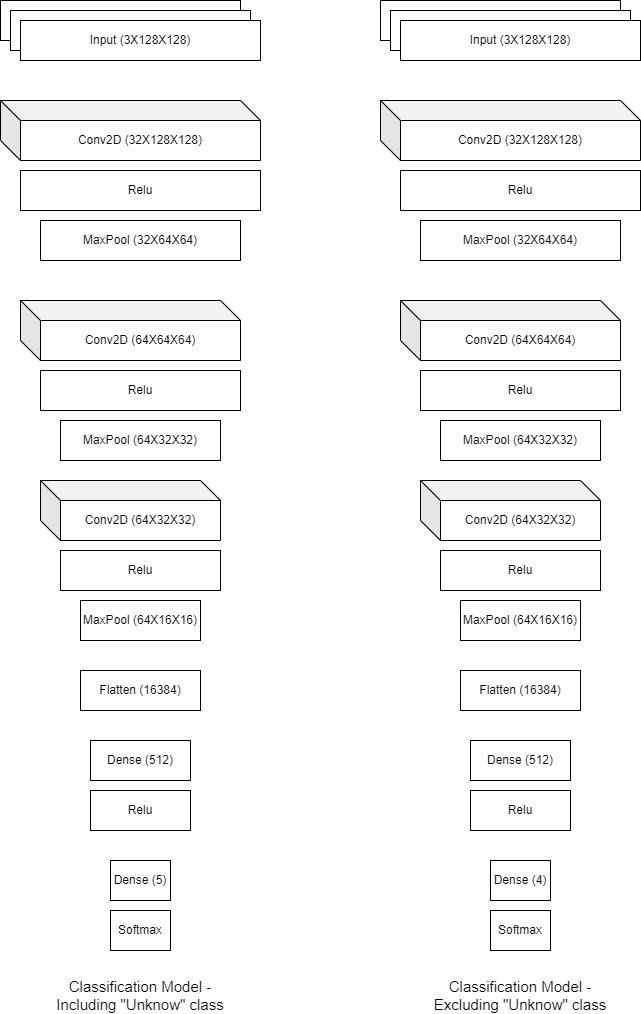

The diagram above was exported from draw.io. Its source (the exported page's mxGraphModel, read from the mxfile embedded in the PNG):
<mxGraphModel dx="1360" dy="802" grid="1" gridSize="10" guides="1" tooltips="1" connect="1" arrows="1" fold="1" page="1" pageScale="1" pageWidth="850" pageHeight="1100" math="0" shadow="0">
  <root>
    <mxCell id="0" />
    <mxCell id="1" parent="0" />
    <mxCell id="QVrFS8BgOJj4BgWxN-CC-1" value="" style="rounded=0;whiteSpace=wrap;html=1;" vertex="1" parent="1">
      <mxGeometry x="100" y="80" width="240" height="40" as="geometry" />
    </mxCell>
    <mxCell id="QVrFS8BgOJj4BgWxN-CC-2" value="" style="rounded=0;whiteSpace=wrap;html=1;" vertex="1" parent="1">
      <mxGeometry x="110" y="90" width="240" height="40" as="geometry" />
    </mxCell>
    <mxCell id="QVrFS8BgOJj4BgWxN-CC-3" value="Input (3X128X128)" style="rounded=0;whiteSpace=wrap;html=1;" vertex="1" parent="1">
      <mxGeometry x="120" y="100" width="240" height="40" as="geometry" />
    </mxCell>
    <mxCell id="QVrFS8BgOJj4BgWxN-CC-4" value="Conv2D (32X128X128)" style="shape=cube;whiteSpace=wrap;html=1;boundedLbl=1;backgroundOutline=1;darkOpacity=0.05;darkOpacity2=0.1;" vertex="1" parent="1">
      <mxGeometry x="100" y="180" width="260" height="60" as="geometry" />
    </mxCell>
    <mxCell id="QVrFS8BgOJj4BgWxN-CC-5" value="Relu" style="rounded=0;whiteSpace=wrap;html=1;" vertex="1" parent="1">
      <mxGeometry x="120" y="250" width="240" height="40" as="geometry" />
    </mxCell>
    <mxCell id="QVrFS8BgOJj4BgWxN-CC-6" value="MaxPool (32X64X64)" style="rounded=0;whiteSpace=wrap;html=1;" vertex="1" parent="1">
      <mxGeometry x="140" y="300" width="200" height="40" as="geometry" />
    </mxCell>
    <mxCell id="QVrFS8BgOJj4BgWxN-CC-7" value="Conv2D (64X64X64)" style="shape=cube;whiteSpace=wrap;html=1;boundedLbl=1;backgroundOutline=1;darkOpacity=0.05;darkOpacity2=0.1;" vertex="1" parent="1">
      <mxGeometry x="120" y="380" width="220" height="60" as="geometry" />
    </mxCell>
    <mxCell id="QVrFS8BgOJj4BgWxN-CC-8" value="Relu" style="rounded=0;whiteSpace=wrap;html=1;" vertex="1" parent="1">
      <mxGeometry x="140" y="450" width="200" height="40" as="geometry" />
    </mxCell>
    <mxCell id="QVrFS8BgOJj4BgWxN-CC-9" value="MaxPool (64X32X32)" style="rounded=0;whiteSpace=wrap;html=1;" vertex="1" parent="1">
      <mxGeometry x="160" y="500" width="160" height="40" as="geometry" />
    </mxCell>
    <mxCell id="QVrFS8BgOJj4BgWxN-CC-10" value="Conv2D (64X32X32)" style="shape=cube;whiteSpace=wrap;html=1;boundedLbl=1;backgroundOutline=1;darkOpacity=0.05;darkOpacity2=0.1;" vertex="1" parent="1">
      <mxGeometry x="140" y="560" width="180" height="60" as="geometry" />
    </mxCell>
    <mxCell id="QVrFS8BgOJj4BgWxN-CC-11" value="Relu" style="rounded=0;whiteSpace=wrap;html=1;" vertex="1" parent="1">
      <mxGeometry x="160" y="630" width="160" height="40" as="geometry" />
    </mxCell>
    <mxCell id="QVrFS8BgOJj4BgWxN-CC-12" value="MaxPool (64X16X16)" style="rounded=0;whiteSpace=wrap;html=1;" vertex="1" parent="1">
      <mxGeometry x="180" y="680" width="120" height="40" as="geometry" />
    </mxCell>
    <mxCell id="QVrFS8BgOJj4BgWxN-CC-13" value="Flatten (16384)" style="rounded=0;whiteSpace=wrap;html=1;" vertex="1" parent="1">
      <mxGeometry x="180" y="750" width="120" height="40" as="geometry" />
    </mxCell>
    <mxCell id="QVrFS8BgOJj4BgWxN-CC-14" value="Dense (512)" style="rounded=0;whiteSpace=wrap;html=1;" vertex="1" parent="1">
      <mxGeometry x="190" y="820" width="100" height="40" as="geometry" />
    </mxCell>
    <mxCell id="QVrFS8BgOJj4BgWxN-CC-15" value="Relu" style="rounded=0;whiteSpace=wrap;html=1;" vertex="1" parent="1">
      <mxGeometry x="190" y="870" width="100" height="40" as="geometry" />
    </mxCell>
    <mxCell id="QVrFS8BgOJj4BgWxN-CC-16" value="Dense (5)" style="rounded=0;whiteSpace=wrap;html=1;" vertex="1" parent="1">
      <mxGeometry x="210" y="940" width="60" height="40" as="geometry" />
    </mxCell>
    <mxCell id="QVrFS8BgOJj4BgWxN-CC-17" value="Softmax" style="rounded=0;whiteSpace=wrap;html=1;" vertex="1" parent="1">
      <mxGeometry x="210" y="990" width="60" height="40" as="geometry" />
    </mxCell>
    <mxCell id="QVrFS8BgOJj4BgWxN-CC-28" value="" style="rounded=0;whiteSpace=wrap;html=1;" vertex="1" parent="1">
      <mxGeometry x="480" y="80" width="240" height="40" as="geometry" />
    </mxCell>
    <mxCell id="QVrFS8BgOJj4BgWxN-CC-29" value="" style="rounded=0;whiteSpace=wrap;html=1;" vertex="1" parent="1">
      <mxGeometry x="490" y="90" width="240" height="40" as="geometry" />
    </mxCell>
    <mxCell id="QVrFS8BgOJj4BgWxN-CC-30" value="Input (3X128X128)" style="rounded=0;whiteSpace=wrap;html=1;" vertex="1" parent="1">
      <mxGeometry x="500" y="100" width="240" height="40" as="geometry" />
    </mxCell>
    <mxCell id="QVrFS8BgOJj4BgWxN-CC-31" value="Conv2D (32X128X128)" style="shape=cube;whiteSpace=wrap;html=1;boundedLbl=1;backgroundOutline=1;darkOpacity=0.05;darkOpacity2=0.1;" vertex="1" parent="1">
      <mxGeometry x="480" y="180" width="260" height="60" as="geometry" />
    </mxCell>
    <mxCell id="QVrFS8BgOJj4BgWxN-CC-32" value="Relu" style="rounded=0;whiteSpace=wrap;html=1;" vertex="1" parent="1">
      <mxGeometry x="500" y="250" width="240" height="40" as="geometry" />
    </mxCell>
    <mxCell id="QVrFS8BgOJj4BgWxN-CC-33" value="MaxPool (32X64X64)" style="rounded=0;whiteSpace=wrap;html=1;" vertex="1" parent="1">
      <mxGeometry x="520" y="300" width="200" height="40" as="geometry" />
    </mxCell>
    <mxCell id="QVrFS8BgOJj4BgWxN-CC-34" value="Conv2D (64X64X64)" style="shape=cube;whiteSpace=wrap;html=1;boundedLbl=1;backgroundOutline=1;darkOpacity=0.05;darkOpacity2=0.1;" vertex="1" parent="1">
      <mxGeometry x="500" y="380" width="220" height="60" as="geometry" />
    </mxCell>
    <mxCell id="QVrFS8BgOJj4BgWxN-CC-35" value="Relu" style="rounded=0;whiteSpace=wrap;html=1;" vertex="1" parent="1">
      <mxGeometry x="520" y="450" width="200" height="40" as="geometry" />
    </mxCell>
    <mxCell id="QVrFS8BgOJj4BgWxN-CC-36" value="MaxPool (64X32X32)" style="rounded=0;whiteSpace=wrap;html=1;" vertex="1" parent="1">
      <mxGeometry x="540" y="500" width="160" height="40" as="geometry" />
    </mxCell>
    <mxCell id="QVrFS8BgOJj4BgWxN-CC-37" value="Conv2D (64X32X32)" style="shape=cube;whiteSpace=wrap;html=1;boundedLbl=1;backgroundOutline=1;darkOpacity=0.05;darkOpacity2=0.1;" vertex="1" parent="1">
      <mxGeometry x="520" y="560" width="180" height="60" as="geometry" />
    </mxCell>
    <mxCell id="QVrFS8BgOJj4BgWxN-CC-38" value="Relu" style="rounded=0;whiteSpace=wrap;html=1;" vertex="1" parent="1">
      <mxGeometry x="540" y="630" width="160" height="40" as="geometry" />
    </mxCell>
    <mxCell id="QVrFS8BgOJj4BgWxN-CC-39" value="MaxPool (64X16X16)" style="rounded=0;whiteSpace=wrap;html=1;" vertex="1" parent="1">
      <mxGeometry x="560" y="680" width="120" height="40" as="geometry" />
    </mxCell>
    <mxCell id="QVrFS8BgOJj4BgWxN-CC-40" value="Flatten (16384)" style="rounded=0;whiteSpace=wrap;html=1;" vertex="1" parent="1">
      <mxGeometry x="560" y="750" width="120" height="40" as="geometry" />
    </mxCell>
    <mxCell id="QVrFS8BgOJj4BgWxN-CC-41" value="Dense (512)" style="rounded=0;whiteSpace=wrap;html=1;" vertex="1" parent="1">
      <mxGeometry x="570" y="820" width="100" height="40" as="geometry" />
    </mxCell>
    <mxCell id="QVrFS8BgOJj4BgWxN-CC-42" value="Relu" style="rounded=0;whiteSpace=wrap;html=1;" vertex="1" parent="1">
      <mxGeometry x="570" y="870" width="100" height="40" as="geometry" />
    </mxCell>
    <mxCell id="QVrFS8BgOJj4BgWxN-CC-43" value="Dense (4)" style="rounded=0;whiteSpace=wrap;html=1;" vertex="1" parent="1">
      <mxGeometry x="590" y="940" width="60" height="40" as="geometry" />
    </mxCell>
    <mxCell id="QVrFS8BgOJj4BgWxN-CC-44" value="Softmax" style="rounded=0;whiteSpace=wrap;html=1;" vertex="1" parent="1">
      <mxGeometry x="590" y="990" width="60" height="40" as="geometry" />
    </mxCell>
    <mxCell id="QVrFS8BgOJj4BgWxN-CC-45" value="&lt;font style=&quot;font-size: 15px;&quot;&gt;Classification Model - Including &quot;Unknow&quot; class&lt;/font&gt;" style="text;html=1;strokeColor=none;fillColor=none;align=center;verticalAlign=middle;whiteSpace=wrap;rounded=0;" vertex="1" parent="1">
      <mxGeometry x="150" y="1060" width="180" height="30" as="geometry" />
    </mxCell>
    <mxCell id="QVrFS8BgOJj4BgWxN-CC-46" value="&lt;font style=&quot;font-size: 15px;&quot;&gt;Classification Model - Excluding &quot;Unknow&quot; class&lt;/font&gt;" style="text;html=1;strokeColor=none;fillColor=none;align=center;verticalAlign=middle;whiteSpace=wrap;rounded=0;" vertex="1" parent="1">
      <mxGeometry x="530" y="1060" width="180" height="30" as="geometry" />
    </mxCell>
  </root>
</mxGraphModel>